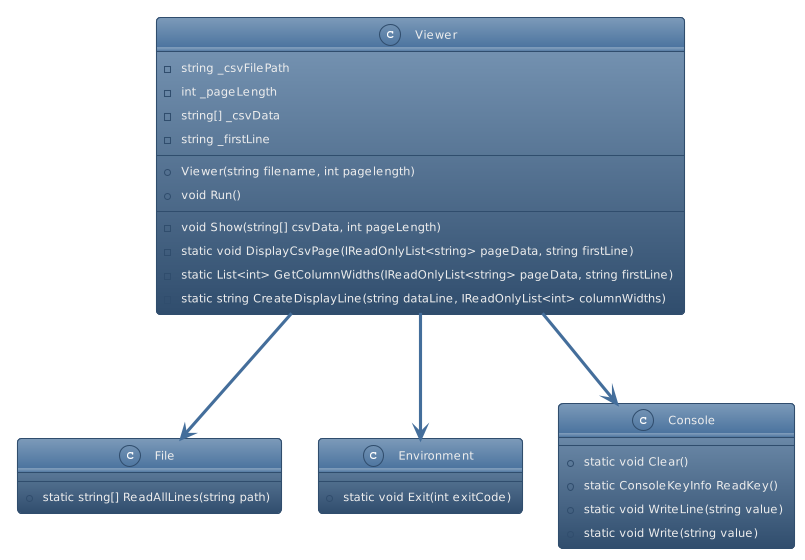

The diagram above was rendered by PlantUML. Its source (embedded in the PNG):
@startuml
!theme spacelab

class Viewer {
  -string _csvFilePath
  -int _pageLength
  -string[] _csvData
  -string _firstLine
  --
  +Viewer(string filename, int pagelength)
  +void Run()
  --
  -void Show(string[] csvData, int pageLength)
  -static void DisplayCsvPage(IReadOnlyList<string> pageData, string firstLine)
  -static List<int> GetColumnWidths(IReadOnlyList<string> pageData, string firstLine)
  -static string CreateDisplayLine(string dataLine, IReadOnlyList<int> columnWidths)
}

class File {
  +static string[] ReadAllLines(string path)
}

class Environment {
  +static void Exit(int exitCode)
}

class Console {
  +static void Clear()
  +static ConsoleKeyInfo ReadKey()
  +static void WriteLine(string value)
  +static void Write(string value)
}

Viewer --> File : Reads CSV
Viewer --> Environment : Exits program
Viewer --> Console : User I/O
@enduml